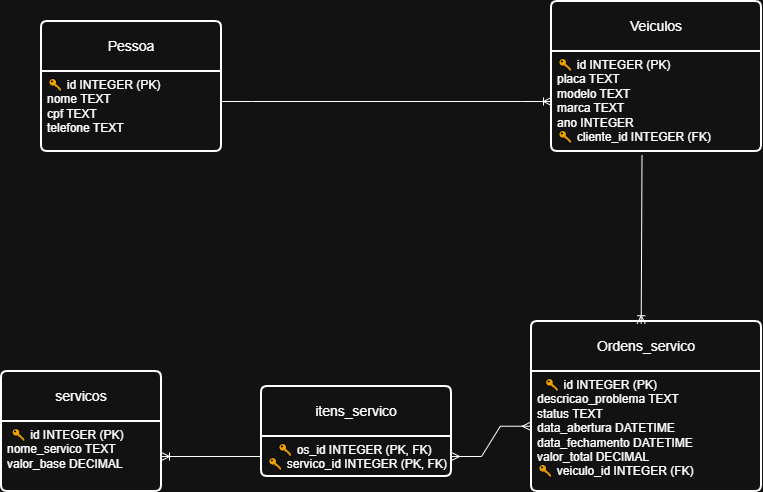

The diagram above was exported from draw.io. Its source (the exported page's mxGraphModel, read from the mxfile embedded in the PNG):
<mxGraphModel dx="1172" dy="657" grid="1" gridSize="10" guides="1" tooltips="1" connect="1" arrows="1" fold="1" page="1" pageScale="1" pageWidth="827" pageHeight="1169" math="0" shadow="0">
  <root>
    <mxCell id="0" />
    <mxCell id="1" parent="0" />
    <mxCell id="jgGJz49gKruS99Sxf36N-28" parent="1" style="swimlane;childLayout=stackLayout;horizontal=1;startSize=50;horizontalStack=0;rounded=1;fontSize=14;fontStyle=0;strokeWidth=2;resizeParent=0;resizeLast=1;shadow=0;dashed=0;align=center;arcSize=4;whiteSpace=wrap;html=1;" value="Pessoa" vertex="1">
      <mxGeometry height="130" width="180" x="60" y="70" as="geometry" />
    </mxCell>
    <mxCell id="jgGJz49gKruS99Sxf36N-29" parent="jgGJz49gKruS99Sxf36N-28" style="align=left;strokeColor=none;fillColor=none;spacingLeft=4;spacingRight=4;fontSize=12;verticalAlign=top;resizable=0;rotatable=0;part=1;html=1;whiteSpace=wrap;" value="🔑 id INTEGER (PK)&lt;br&gt;        nome TEXT&lt;br&gt;        cpf TEXT&lt;br&gt;        telefone TEXT" vertex="1">
      <mxGeometry height="80" width="180" y="50" as="geometry" />
    </mxCell>
    <mxCell id="jgGJz49gKruS99Sxf36N-30" parent="1" style="swimlane;childLayout=stackLayout;horizontal=1;startSize=50;horizontalStack=0;rounded=1;fontSize=14;fontStyle=0;strokeWidth=2;resizeParent=0;resizeLast=1;shadow=0;dashed=0;align=center;arcSize=4;whiteSpace=wrap;html=1;" value="Veiculos" vertex="1">
      <mxGeometry height="150" width="210" x="570" y="50" as="geometry" />
    </mxCell>
    <mxCell id="jgGJz49gKruS99Sxf36N-31" parent="jgGJz49gKruS99Sxf36N-30" style="align=left;strokeColor=none;fillColor=none;spacingLeft=4;spacingRight=4;fontSize=12;verticalAlign=top;resizable=0;rotatable=0;part=1;html=1;whiteSpace=wrap;" value="🔑 id INTEGER (PK)&lt;br&gt;        placa TEXT&lt;br&gt;        modelo TEXT&lt;br&gt;        marca TEXT&lt;br&gt;        ano INTEGER&lt;br&gt;        🔑 cliente_id INTEGER (FK)" vertex="1">
      <mxGeometry height="100" width="210" y="50" as="geometry" />
    </mxCell>
    <mxCell id="jgGJz49gKruS99Sxf36N-32" parent="1" style="swimlane;childLayout=stackLayout;horizontal=1;startSize=50;horizontalStack=0;rounded=1;fontSize=14;fontStyle=0;strokeWidth=2;resizeParent=0;resizeLast=1;shadow=0;dashed=0;align=center;arcSize=4;whiteSpace=wrap;html=1;" value="Ordens_servico" vertex="1">
      <mxGeometry height="170" width="230" x="550" y="370" as="geometry" />
    </mxCell>
    <mxCell id="jgGJz49gKruS99Sxf36N-33" parent="jgGJz49gKruS99Sxf36N-32" style="align=left;strokeColor=none;fillColor=none;spacingLeft=4;spacingRight=4;fontSize=12;verticalAlign=top;resizable=0;rotatable=0;part=1;html=1;whiteSpace=wrap;" value="&amp;nbsp; 🔑 id INTEGER (PK)&lt;br&gt;        descricao_problema TEXT&lt;br&gt;        status TEXT&lt;br&gt;        data_abertura DATETIME&lt;br&gt;        data_fechamento DATETIME&lt;br&gt;        valor_total DECIMAL&lt;br&gt;        🔑 veiculo_id INTEGER (FK)" vertex="1">
      <mxGeometry height="120" width="230" y="50" as="geometry" />
    </mxCell>
    <mxCell id="jgGJz49gKruS99Sxf36N-34" parent="1" style="swimlane;childLayout=stackLayout;horizontal=1;startSize=50;horizontalStack=0;rounded=1;fontSize=14;fontStyle=0;strokeWidth=2;resizeParent=0;resizeLast=1;shadow=0;dashed=0;align=center;arcSize=4;whiteSpace=wrap;html=1;" value="itens_servico" vertex="1">
      <mxGeometry height="90" width="190" x="280" y="435" as="geometry" />
    </mxCell>
    <mxCell id="jgGJz49gKruS99Sxf36N-35" parent="jgGJz49gKruS99Sxf36N-34" style="align=left;strokeColor=none;fillColor=none;spacingLeft=4;spacingRight=4;fontSize=12;verticalAlign=top;resizable=0;rotatable=0;part=1;html=1;whiteSpace=wrap;" value="&amp;nbsp; &amp;nbsp;🔑 os_id INTEGER (PK, FK)&lt;br&gt;        🔑 servico_id INTEGER (PK, FK)" vertex="1">
      <mxGeometry height="40" width="190" y="50" as="geometry" />
    </mxCell>
    <mxCell id="jgGJz49gKruS99Sxf36N-36" parent="1" style="swimlane;childLayout=stackLayout;horizontal=1;startSize=50;horizontalStack=0;rounded=1;fontSize=14;fontStyle=0;strokeWidth=2;resizeParent=0;resizeLast=1;shadow=0;dashed=0;align=center;arcSize=4;whiteSpace=wrap;html=1;" value="servicos" vertex="1">
      <mxGeometry height="120" width="160" x="20" y="420" as="geometry" />
    </mxCell>
    <mxCell id="jgGJz49gKruS99Sxf36N-37" parent="jgGJz49gKruS99Sxf36N-36" style="align=left;strokeColor=none;fillColor=none;spacingLeft=4;spacingRight=4;fontSize=12;verticalAlign=top;resizable=0;rotatable=0;part=1;html=1;whiteSpace=wrap;" value="&amp;nbsp;🔑 id INTEGER (PK)&lt;br&gt;        nome_servico TEXT&lt;br&gt;        valor_base DECIMAL" vertex="1">
      <mxGeometry height="70" width="160" y="50" as="geometry" />
    </mxCell>
    <mxCell id="jgGJz49gKruS99Sxf36N-38" edge="1" parent="1" style="edgeStyle=entityRelationEdgeStyle;fontSize=12;html=1;endArrow=ERoneToMany;rounded=0;entryX=0;entryY=0.5;entryDx=0;entryDy=0;" target="jgGJz49gKruS99Sxf36N-31" value="">
      <mxGeometry height="100" relative="1" width="100" as="geometry">
        <mxPoint x="240" y="150" as="sourcePoint" />
        <mxPoint x="340" y="50" as="targetPoint" />
      </mxGeometry>
    </mxCell>
    <mxCell id="jgGJz49gKruS99Sxf36N-39" edge="1" parent="1" source="jgGJz49gKruS99Sxf36N-31" style="fontSize=12;html=1;endArrow=ERoneToMany;rounded=0;exitX=0.431;exitY=1.038;exitDx=0;exitDy=0;exitPerimeter=0;entryX=0.477;entryY=0.013;entryDx=0;entryDy=0;entryPerimeter=0;" target="jgGJz49gKruS99Sxf36N-32" value="">
      <mxGeometry height="100" relative="1" width="100" as="geometry">
        <mxPoint x="470" y="390" as="sourcePoint" />
        <mxPoint x="551" y="350" as="targetPoint" />
      </mxGeometry>
    </mxCell>
    <mxCell id="jgGJz49gKruS99Sxf36N-40" edge="1" parent="1" source="jgGJz49gKruS99Sxf36N-35" style="edgeStyle=entityRelationEdgeStyle;fontSize=12;html=1;endArrow=ERmany;startArrow=ERmany;rounded=0;entryX=-0.005;entryY=0.456;entryDx=0;entryDy=0;entryPerimeter=0;exitX=1;exitY=0.5;exitDx=0;exitDy=0;" target="jgGJz49gKruS99Sxf36N-33" value="">
      <mxGeometry height="100" relative="1" width="100" as="geometry">
        <mxPoint x="470" y="490" as="sourcePoint" />
        <mxPoint x="570" y="390" as="targetPoint" />
      </mxGeometry>
    </mxCell>
    <mxCell id="jgGJz49gKruS99Sxf36N-41" edge="1" parent="1" source="jgGJz49gKruS99Sxf36N-35" style="fontSize=12;html=1;endArrow=ERoneToMany;rounded=0;exitX=0;exitY=0.5;exitDx=0;exitDy=0;entryX=1;entryY=0.5;entryDx=0;entryDy=0;" target="jgGJz49gKruS99Sxf36N-37" value="">
      <mxGeometry height="100" relative="1" width="100" as="geometry">
        <mxPoint x="260" y="390" as="sourcePoint" />
        <mxPoint x="220" y="430" as="targetPoint" />
      </mxGeometry>
    </mxCell>
  </root>
</mxGraphModel>